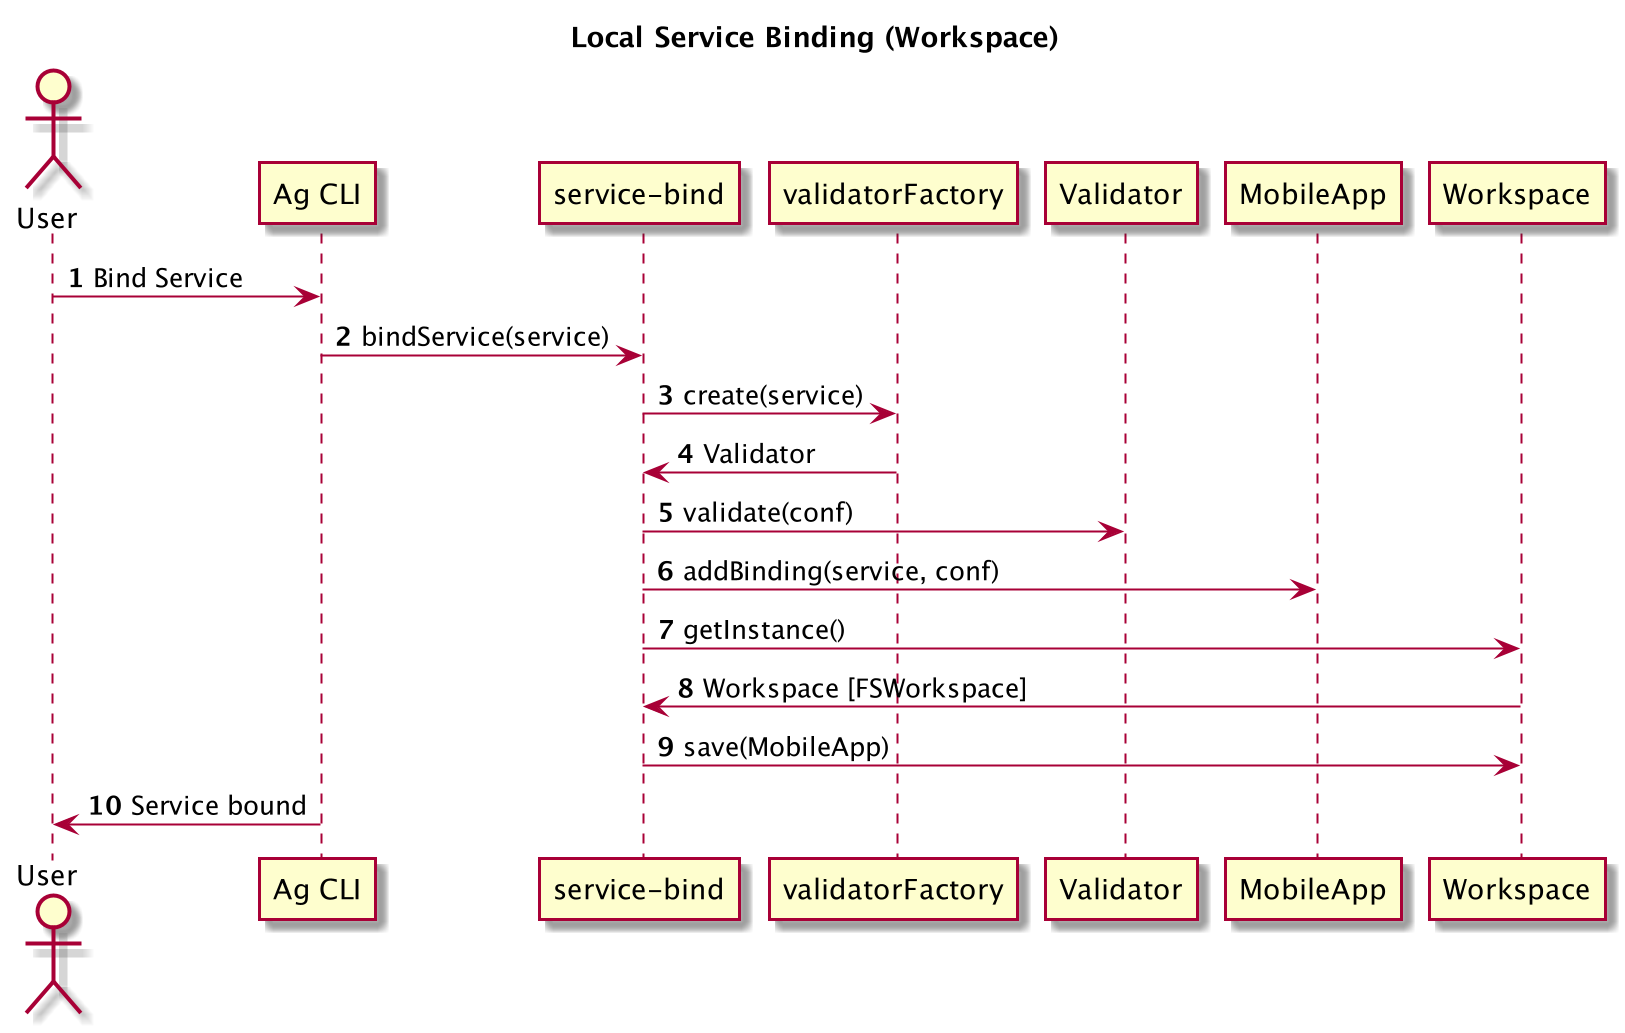

The diagram above was rendered by PlantUML. Its source (embedded in the PNG):
@startuml
title Local Service Binding (Workspace)
autonumber
actor User
participant "Ag CLI" as AgCLI
participant "service-bind" as servicebind
User -> AgCLI: Bind Service
AgCLI -> servicebind: bindService(service)
servicebind -> validatorFactory: create(service)
validatorFactory -> servicebind: Validator
servicebind -> Validator: validate(conf)
servicebind -> MobileApp: addBinding(service, conf)
servicebind -> Workspace: getInstance()
Workspace -> servicebind: Workspace [FSWorkspace]
servicebind -> Workspace: save(MobileApp)
AgCLI -> User: Service bound
@enduml